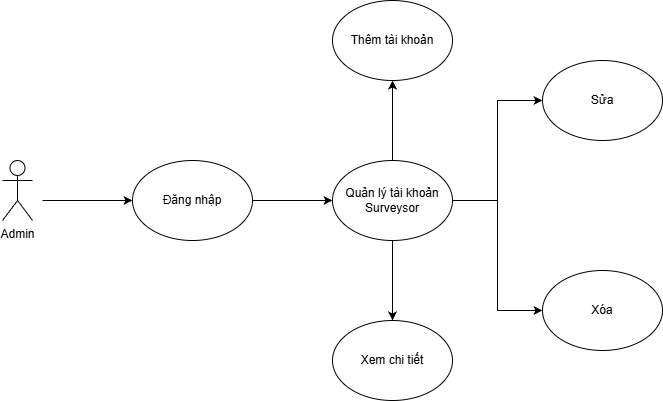

The diagram above was exported from draw.io. Its source (the exported page's mxGraphModel, read from the mxfile embedded in the PNG):
<mxGraphModel dx="1281" dy="561" grid="1" gridSize="10" guides="1" tooltips="1" connect="1" arrows="1" fold="1" page="1" pageScale="1" pageWidth="827" pageHeight="1169" math="0" shadow="0">
  <root>
    <mxCell id="0" />
    <mxCell id="1" parent="0" />
    <mxCell id="zzQK2AqDzONmX2zj4-mL-10" parent="1" style="shape=umlActor;verticalLabelPosition=bottom;verticalAlign=top;html=1;outlineConnect=0;" value="Admin" vertex="1">
      <mxGeometry height="60" width="30" x="690" y="190" as="geometry" />
    </mxCell>
    <mxCell id="zzQK2AqDzONmX2zj4-mL-15" edge="1" parent="1" style="endArrow=classic;html=1;rounded=0;entryX=0;entryY=0.5;entryDx=0;entryDy=0;" target="zzQK2AqDzONmX2zj4-mL-20" value="">
      <mxGeometry height="50" relative="1" width="50" as="geometry">
        <mxPoint x="730" y="230" as="sourcePoint" />
        <mxPoint x="820" y="290" as="targetPoint" />
      </mxGeometry>
    </mxCell>
    <mxCell id="zzQK2AqDzONmX2zj4-mL-30" edge="1" parent="1" source="zzQK2AqDzONmX2zj4-mL-20" style="edgeStyle=orthogonalEdgeStyle;rounded=0;orthogonalLoop=1;jettySize=auto;html=1;exitX=1;exitY=0.5;exitDx=0;exitDy=0;" target="zzQK2AqDzONmX2zj4-mL-23">
      <mxGeometry relative="1" as="geometry" />
    </mxCell>
    <mxCell id="zzQK2AqDzONmX2zj4-mL-20" parent="1" style="ellipse;whiteSpace=wrap;html=1;" value="Đăng nhập" vertex="1">
      <mxGeometry height="80" width="120" x="820" y="190" as="geometry" />
    </mxCell>
    <mxCell id="zzQK2AqDzONmX2zj4-mL-32" edge="1" parent="1" source="zzQK2AqDzONmX2zj4-mL-23" style="edgeStyle=orthogonalEdgeStyle;rounded=0;orthogonalLoop=1;jettySize=auto;html=1;exitX=1;exitY=0.5;exitDx=0;exitDy=0;entryX=0;entryY=0.5;entryDx=0;entryDy=0;" target="zzQK2AqDzONmX2zj4-mL-31">
      <mxGeometry relative="1" as="geometry" />
    </mxCell>
    <mxCell id="zzQK2AqDzONmX2zj4-mL-34" edge="1" parent="1" source="zzQK2AqDzONmX2zj4-mL-23" style="edgeStyle=orthogonalEdgeStyle;rounded=0;orthogonalLoop=1;jettySize=auto;html=1;entryX=0.5;entryY=0;entryDx=0;entryDy=0;" target="zzQK2AqDzONmX2zj4-mL-33">
      <mxGeometry relative="1" as="geometry" />
    </mxCell>
    <mxCell id="zzQK2AqDzONmX2zj4-mL-38" edge="1" parent="1" source="zzQK2AqDzONmX2zj4-mL-23" style="edgeStyle=orthogonalEdgeStyle;rounded=0;orthogonalLoop=1;jettySize=auto;html=1;" target="zzQK2AqDzONmX2zj4-mL-37">
      <mxGeometry relative="1" as="geometry" />
    </mxCell>
    <mxCell id="zzQK2AqDzONmX2zj4-mL-40" edge="1" parent="1" source="zzQK2AqDzONmX2zj4-mL-23" style="edgeStyle=orthogonalEdgeStyle;rounded=0;orthogonalLoop=1;jettySize=auto;html=1;exitX=1;exitY=0.5;exitDx=0;exitDy=0;entryX=0;entryY=0.5;entryDx=0;entryDy=0;" target="zzQK2AqDzONmX2zj4-mL-39">
      <mxGeometry relative="1" as="geometry" />
    </mxCell>
    <mxCell id="zzQK2AqDzONmX2zj4-mL-23" parent="1" style="ellipse;whiteSpace=wrap;html=1;" value="Quản lý tài khoản Surveysor" vertex="1">
      <mxGeometry height="80" width="120" x="1020" y="190" as="geometry" />
    </mxCell>
    <mxCell id="zzQK2AqDzONmX2zj4-mL-31" parent="1" style="ellipse;whiteSpace=wrap;html=1;" value="Sửa" vertex="1">
      <mxGeometry height="80" width="120" x="1230" y="90" as="geometry" />
    </mxCell>
    <mxCell id="zzQK2AqDzONmX2zj4-mL-33" parent="1" style="ellipse;whiteSpace=wrap;html=1;" value="Xem chi tiết" vertex="1">
      <mxGeometry height="80" width="120" x="1020" y="350" as="geometry" />
    </mxCell>
    <mxCell id="zzQK2AqDzONmX2zj4-mL-37" parent="1" style="ellipse;whiteSpace=wrap;html=1;" value="Thêm tài khoản" vertex="1">
      <mxGeometry height="80" width="120" x="1020" y="30" as="geometry" />
    </mxCell>
    <mxCell id="zzQK2AqDzONmX2zj4-mL-39" parent="1" style="ellipse;whiteSpace=wrap;html=1;" value="Xóa" vertex="1">
      <mxGeometry height="80" width="120" x="1230" y="300" as="geometry" />
    </mxCell>
  </root>
</mxGraphModel>